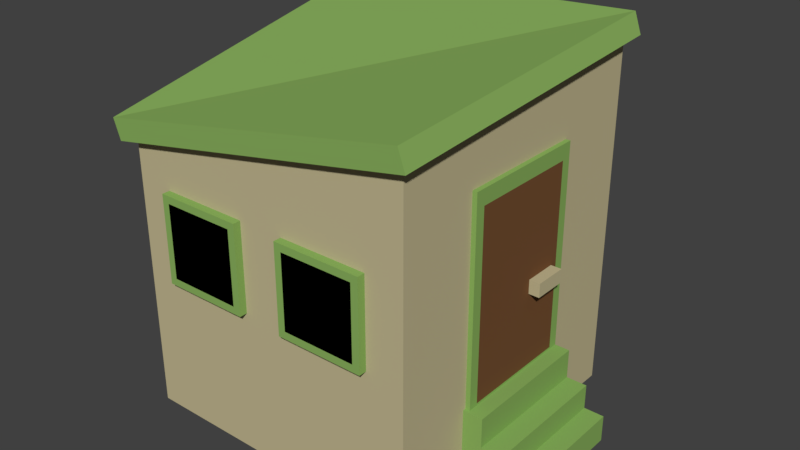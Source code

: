 # Source: streetsweepers.blend  (saved by Blender 2.78.0; exported with 4.5.12 LTS)
import bpy
from mathutils import Matrix  # noqa: F401  (used for matrix-valued properties, if any)

bpy.ops.wm.read_factory_settings(use_empty=True)
scene = bpy.context.scene
scene.name = 'Scene'

# ---- collections
col_collection_1 = bpy.data.collections.new('Collection 1'); scene.collection.children.link(col_collection_1)

# ---- materials (node trees are filled in below, after node groups)
mat_material = bpy.data.materials.new('Material')
mat_material.alpha_threshold = 0.0
mat_material.use_transparent_shadow = False
mat_material.diffuse_color = (0.2582, 0.4452, 0.1144, 1.0)
mat_material.roughness = 0.5
mat_material_001 = bpy.data.materials.new('Material.001')
mat_material_001.alpha_threshold = 0.0
mat_material_001.use_transparent_shadow = False
mat_material_001.diffuse_color = (0.0, 0.0, 0.0, 1.0)
mat_material_001.roughness = 0.5
mat_material_002 = bpy.data.materials.new('Material.002')
mat_material_002.alpha_threshold = 0.0
mat_material_002.use_transparent_shadow = False
mat_material_002.diffuse_color = (0.5489, 0.484, 0.2861, 1.0)
mat_material_002.roughness = 0.5
mat_material_003 = bpy.data.materials.new('Material.003')
mat_material_003.alpha_threshold = 0.0
mat_material_003.use_transparent_shadow = False
mat_material_003.roughness = 0.5
mat_material_004 = bpy.data.materials.new('Material.004')
mat_material_004.alpha_threshold = 0.0
mat_material_004.use_transparent_shadow = False
mat_material_004.diffuse_color = (0.1845, 0.08319, 0.03383, 1.0)
mat_material_004.roughness = 0.5

# ---- material node trees

# ---- world
world_world = bpy.data.worlds.new('World'); scene.world = world_world
world_world.color = (0.05088, 0.05088, 0.05088)
world_world.use_sun_shadow = False
world_world.sun_shadow_jitter_overblur = 0.0
world_world.cycles.sampling_method = 'MANUAL'

# ---- meshes
me_cube_002 = bpy.data.meshes.new('Cube.002')
me_cube_002.from_pydata([(-0.2856, -0.2856, -0.001015), (-0.2856, -0.2856, 0.5268), (-0.2856, 0.2856, -0.001015), (-0.2856, 0.2856, 0.6489), (0.2856, -0.2856, -0.001015), (0.2856, -0.2856, 0.6281), (0.2856, 0.2856, -0.001015), (0.2856, 0.2856, 0.6696), (-0.3052, -0.3052, 0.5198), (-0.3052, 0.3052, 0.6419), (0.3052, 0.3052, 0.6766), (0.3052, -0.3052, 0.6351), (-0.3189, -0.3052, 0.5582), (-0.3189, 0.3052, 0.6803), (0.2916, 0.3052, 0.715), (0.2916, -0.3052, 0.6735), (0.2398, -0.1283, 0.1549), (0.2398, -0.1283, 0.5436), (0.2398, 0.1233, 0.1549), (0.2398, 0.1233, 0.5436), (0.2944, -0.1283, 0.1549), (0.2944, -0.1283, 0.5436), (0.2944, 0.1233, 0.1549), (0.2944, 0.1233, 0.5436), (0.2944, 0.1046, 0.5146), (0.2944, 0.1046, 0.1591), (0.2944, -0.1096, 0.1591), (0.2944, -0.1096, 0.5146), (-0.2159, -0.3006, 0.2785), (-0.2159, -0.3006, 0.4484), (-0.2159, -0.2627, 0.2785), (-0.2159, -0.2627, 0.4484), (-0.04603, -0.3006, 0.2785), (-0.04603, -0.3006, 0.4484), (-0.04603, -0.2627, 0.2785), (-0.04603, -0.2627, 0.4484), (-0.2019, -0.3006, 0.2926), (-0.2019, -0.3006, 0.4343), (-0.06011, -0.3006, 0.4343), (-0.06011, -0.3006, 0.2926), (0.0433, -0.3006, 0.2785), (0.0433, -0.3006, 0.4484), (0.0433, -0.2627, 0.2785), (0.0433, -0.2627, 0.4484), (0.2132, -0.3006, 0.2785), (0.2132, -0.3006, 0.4484), (0.2132, -0.2627, 0.2785), (0.2132, -0.2627, 0.4484), (0.05738, -0.3006, 0.2926), (0.05738, -0.3006, 0.4343), (0.1991, -0.3006, 0.4343), (0.1991, -0.3006, 0.2926), (-0.1135, 0.2588, 0.5329), (-0.1324, 0.2588, 0.5218), (0.09951, 0.2465, 0.2663), (-0.00108, 0.2465, 0.2067), (-0.1135, 0.3014, 0.5329), (-0.1324, 0.3014, 0.5218), (0.09951, 0.301, 0.2663), (-0.00108, 0.301, 0.2067), (0.03685, 0.2588, 0.2789), (0.01799, 0.2588, 0.2677), (0.03685, 0.3014, 0.2789), (0.01799, 0.3014, 0.2677), (-0.008889, 0.2465, 0.2199), (0.0917, 0.301, 0.2795), (0.0917, 0.2465, 0.2795), (-0.008888, 0.301, 0.2199), (0.009033, 0.2702, 0.2139), (-0.001201, 0.2702, 0.2078), (0.03802, 0.2702, 0.1649), (0.02779, 0.2702, 0.1588), (0.009033, 0.301, 0.2139), (-0.001201, 0.301, 0.2078), (0.03802, 0.301, 0.1649), (0.02779, 0.301, 0.1588), (0.0988, 0.2702, 0.267), (0.08856, 0.2702, 0.2609), (0.1278, 0.2702, 0.218), (0.1176, 0.2702, 0.212), (0.0988, 0.301, 0.267), (0.08856, 0.301, 0.2609), (0.1278, 0.301, 0.218), (0.1176, 0.301, 0.212), (0.05423, 0.2702, 0.2406), (0.04399, 0.2702, 0.2346), (0.08322, 0.2702, 0.1916), (0.07298, 0.2702, 0.1856), (0.05423, 0.301, 0.2406), (0.04399, 0.301, 0.2346), (0.08322, 0.301, 0.1916), (0.07298, 0.301, 0.1856), (0.03097, 0.2702, 0.2273), (0.02074, 0.2702, 0.2213), (0.05996, 0.2702, 0.1784), (0.04973, 0.2702, 0.1723), (0.03097, 0.301, 0.2273), (0.02074, 0.301, 0.2213), (0.05996, 0.301, 0.1784), (0.04973, 0.301, 0.1723), (0.07686, 0.2702, 0.2545), (0.06663, 0.2702, 0.2485), (0.1059, 0.2702, 0.2055), (0.09562, 0.2702, 0.1995), (0.07686, 0.301, 0.2545), (0.06663, 0.301, 0.2485), (0.1059, 0.301, 0.2055), (0.09562, 0.301, 0.1995), (0.06777, 0.2527, 0.2845), (-0.001775, 0.3012, 0.2433), (-0.001775, 0.2527, 0.2433), (0.06777, 0.3012, 0.2845), (-0.1776, 0.2101, 0.1097), (-0.1776, 0.2101, 0.5833), (-0.1776, 0.2913, 0.1097), (-0.1776, 0.2913, 0.5833), (0.1747, 0.2101, 0.1097), (0.1747, 0.2101, 0.5833), (0.1747, 0.2913, 0.1097), (0.1747, 0.2913, 0.5833), (0.402, -0.1344, -0.001057), (0.402, -0.1344, 0.05053), (0.2835, -0.1344, -0.001057), (0.2835, -0.1344, 0.05053), (0.402, 0.1233, -0.001057), (0.402, 0.1233, 0.05053), (0.2835, 0.1233, -0.001057), (0.2835, 0.1233, 0.05053), (0.3631, -0.1344, -0.001057), (0.3631, -0.1344, 0.05053), (0.3631, 0.1233, -0.001057), (0.3631, 0.1233, 0.05053), (0.3631, -0.1344, 0.09849), (0.2835, -0.1344, 0.09849), (0.2835, 0.1233, 0.09849), (0.3631, 0.1233, 0.09849), (0.2886, 0.02591, 0.3028), (0.2886, 0.02591, 0.3293), (0.2886, 0.09021, 0.3028), (0.2886, 0.09021, 0.3293), (0.3151, 0.02591, 0.3028), (0.3151, 0.02591, 0.3293), (0.3151, 0.09021, 0.3028), (0.3151, 0.09021, 0.3293), (0.3233, -0.1344, 0.05053), (0.3233, 0.1233, -0.001057), (0.3233, -0.1344, -0.001057), (0.3233, 0.1233, 0.05053), (0.3233, -0.1344, 0.09849), (0.3233, 0.1233, 0.09849), (0.3233, -0.1344, 0.1551), (0.2835, -0.1344, 0.1551), (0.2835, 0.1233, 0.1551), (0.3233, 0.1233, 0.1551)], [], [(0, 1, 3, 2), (2, 3, 7, 6), (6, 7, 5, 4), (4, 5, 1, 0), (2, 6, 4, 0), (7, 3, 9, 10), (11, 10, 14, 15), (5, 7, 10, 11), (3, 1, 8, 9), (1, 5, 11, 8), (14, 13, 12, 15), (9, 8, 12, 13), (8, 11, 15, 12), (10, 9, 13, 14), (16, 17, 19, 18), (18, 19, 23, 22), (23, 21, 27, 24), (20, 21, 17, 16), (18, 22, 20, 16), (23, 19, 17, 21), (25, 24, 27, 26), (22, 23, 24, 25), (21, 20, 26, 27), (20, 22, 25, 26), (28, 29, 31, 30), (30, 31, 35, 34), (34, 35, 33, 32), (29, 28, 36, 37), (30, 34, 32, 28), (35, 31, 29, 33), (39, 38, 37, 36), (28, 32, 39, 36), (33, 29, 37, 38), (32, 33, 38, 39), (40, 41, 43, 42), (42, 43, 47, 46), (46, 47, 45, 44), (41, 40, 48, 49), (42, 46, 44, 40), (47, 43, 41, 45), (51, 50, 49, 48), (40, 44, 51, 48), (45, 41, 49, 50), (44, 45, 50, 51), (66, 64, 55, 54), (54, 55, 59, 58), (62, 63, 57, 56), (56, 57, 53, 52), (60, 62, 56, 52), (63, 61, 53, 57), (109, 110, 61, 63), (108, 111, 62, 60), (111, 109, 63, 62), (52, 53, 61, 60), (58, 59, 67, 65), (54, 58, 65, 66), (59, 55, 64, 67), (108, 110, 64, 66), (68, 69, 71, 70), (70, 71, 75, 74), (74, 75, 73, 72), (72, 73, 69, 68), (70, 74, 72, 68), (75, 71, 69, 73), (76, 77, 79, 78), (78, 79, 83, 82), (82, 83, 81, 80), (80, 81, 77, 76), (78, 82, 80, 76), (83, 79, 77, 81), (84, 85, 87, 86), (86, 87, 91, 90), (90, 91, 89, 88), (88, 89, 85, 84), (86, 90, 88, 84), (91, 87, 85, 89), (92, 93, 95, 94), (94, 95, 99, 98), (98, 99, 97, 96), (96, 97, 93, 92), (94, 98, 96, 92), (99, 95, 93, 97), (100, 101, 103, 102), (102, 103, 107, 106), (106, 107, 105, 104), (104, 105, 101, 100), (102, 106, 104, 100), (107, 103, 101, 105), (60, 61, 110, 108), (65, 67, 109, 111), (66, 65, 111, 108), (67, 64, 110, 109), (112, 113, 115, 114), (114, 115, 119, 118), (118, 119, 117, 116), (116, 117, 113, 112), (114, 118, 116, 112), (119, 115, 113, 117), (146, 144, 123, 122), (122, 123, 127, 126), (130, 131, 125, 124), (124, 125, 121, 120), (128, 130, 124, 120), (131, 129, 121, 125), (144, 129, 132, 148), (146, 145, 130, 128), (145, 147, 131, 130), (120, 121, 129, 128), (149, 148, 132, 135), (127, 123, 133, 134), (129, 131, 135, 132), (147, 127, 134, 149), (136, 137, 139, 138), (138, 139, 143, 142), (142, 143, 141, 140), (140, 141, 137, 136), (138, 142, 140, 136), (143, 139, 137, 141), (131, 147, 149, 135), (133, 148, 150, 151), (126, 127, 147, 145), (122, 126, 145, 146), (123, 144, 148, 133), (128, 129, 144, 146), (152, 151, 150, 153), (148, 149, 153, 150), (149, 134, 152, 153), (134, 133, 151, 152)])
me_cube_002.polygons.foreach_set('material_index', [2, 2, 2, 2, 2, 2, 0, 2, 2, 2, 0, 0, 0, 0, 0, 0, 0, 0, 0, 0, 4, 0, 0, 0, 0, 0, 0, 0, 0, 0, 1, 0, 0, 0, 0, 0, 0, 0, 0, 0, 1, 0, 0, 0, 3, 3, 3, 3, 3, 3, 3, 3, 3, 3, 3, 3, 3, 3, 3, 3, 3, 3, 3, 3, 3, 3, 3, 3, 3, 3, 3, 3, 3, 3, 3, 3, 3, 3, 3, 3, 3, 3, 3, 3, 3, 3, 3, 3, 3, 3, 3, 3, 0, 0, 0, 0, 0, 0, 0, 0, 0, 0, 0, 0, 0, 0, 0, 0, 0, 0, 0, 0, 2, 2, 2, 2, 2, 2, 0, 0, 0, 0, 0, 0, 0, 0, 0, 0])
me_cube_002.materials.append(mat_material)
me_cube_002.materials.append(mat_material_001)
me_cube_002.materials.append(mat_material_002)
me_cube_002.materials.append(mat_material_003)
me_cube_002.materials.append(mat_material_004)
me_cube_002.use_remesh_preserve_volume = False
me_cube_002.use_remesh_preserve_attributes = False
me_cube_002.use_mirror_vertex_groups = False
me_cube_002.update()

# ---- objects
ob_cube = bpy.data.objects.new('Cube', me_cube_002)

# ---- transforms, parenting, visibility, modifiers, constraints
ob_cube.location = (0.0, 0.0, 0.0)
ob_cube.lineart.crease_threshold = 0.0

# ---- collection membership
col_collection_1.objects.link(ob_cube)

# ---- scene / render settings (as saved in the file)
scene.frame_start = 1; scene.frame_end = 250; scene.frame_set(1)
scene.render.engine = 'BLENDER_EEVEE_NEXT'
scene.render.resolution_percentage = 50
scene.render.dither_intensity = 0.0
scene.cycles.use_denoising = False
scene.cycles.samples = 128
scene.cycles.sampling_pattern = 'TABULATED_SOBOL'
scene.cycles.light_sampling_threshold = 0.0
scene.cycles.use_adaptive_sampling = False
scene.cycles.use_light_tree = False
scene.cycles.blur_glossy = 0.0
scene.cycles.sample_clamp_indirect = 0.0
scene.view_settings.view_transform = 'Standard'
bpy.context.view_layer.update()

# ---- added for rendering (the .blend has no active camera and no usable light): camera, sun
cam_auto = bpy.data.cameras.new('AutoCamera')
cam_auto.lens = 50.0
cam_auto.sensor_width = 36.0
cam_auto.clip_end = 1000.0
ob_auto_camera = bpy.data.objects.new('AutoCamera', cam_auto)
scene.collection.objects.link(ob_auto_camera)
ob_auto_camera.location = (1.13822, -1.31601, 1.23431)
ob_auto_camera.rotation_euler = (1.09748, -7.21219e-08, 0.694738)
scene.camera = ob_auto_camera
light_auto_sun = bpy.data.lights.new('AutoSun', 'SUN')
light_auto_sun.energy = 3.0
light_auto_sun.angle = 0.0523599
ob_auto_sun = bpy.data.objects.new('AutoSun', light_auto_sun)
scene.collection.objects.link(ob_auto_sun)
ob_auto_sun.rotation_euler = (0.872665, 0.174533, 0.523599)
bpy.context.view_layer.update()
